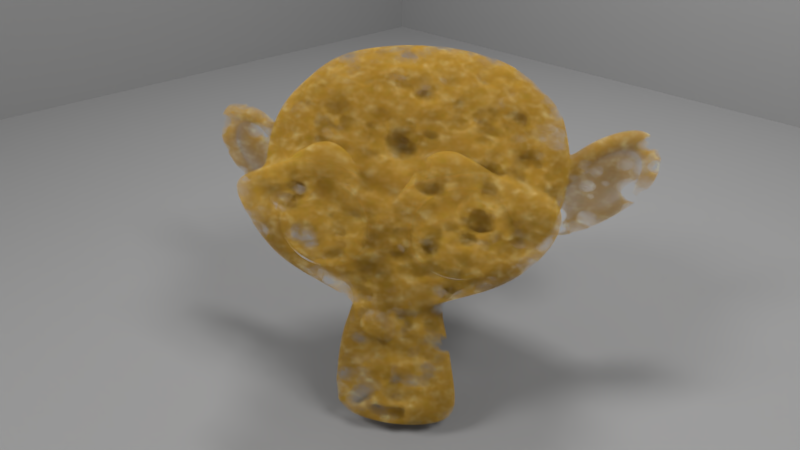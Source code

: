 # Source: sponge.blend  (saved by Blender 2.79.0; exported with 4.5.12 LTS)
import bpy
from mathutils import Matrix  # noqa: F401  (used for matrix-valued properties, if any)

bpy.ops.wm.read_factory_settings(use_empty=True)
scene = bpy.context.scene
scene.name = 'Scene'

# ---- collections
col_collection_1 = bpy.data.collections.new('Collection 1'); scene.collection.children.link(col_collection_1)

# ---- materials (node trees are filled in below, after node groups)
mat_material_002 = bpy.data.materials.new('Material.002')
mat_material_002.alpha_threshold = 0.0
mat_material_002.roughness = 0.5
mat_sponge = bpy.data.materials.new('Sponge')
mat_sponge.alpha_threshold = 0.0
mat_sponge.roughness = 0.5
mat_sponge.line_color = (0.0, 0.0, 0.0, 1.0)
mat_material_001 = bpy.data.materials.new('Material.001')
mat_material_001.alpha_threshold = 0.0
mat_material_001.roughness = 0.5

# ---- material node trees
mat_material_002.use_nodes = True; mat_material_002.node_tree.nodes.clear()
_N = mat_material_002.node_tree.nodes; _L = mat_material_002.node_tree.links
n0 = _N.new('ShaderNodeOutputMaterial'); n0.name = 'Material Output'; n0.location = (300, 300)
n1 = _N.new('ShaderNodeEmission'); n1.name = 'Emission'; n1.location = (-10, 314)
n1.inputs[0].default_value = (0.8, 0.8, 0.8, 1.0)
n1.inputs[1].default_value = 50.0
_L.new(n1.outputs[0], n0.inputs[0])
n0.is_active_output = True
mat_sponge.use_nodes = True; mat_sponge.node_tree.nodes.clear()
_N = mat_sponge.node_tree.nodes; _L = mat_sponge.node_tree.links
n0 = _N.new('ShaderNodeAddShader'); n0.name = 'Add Shader'; n0.location = (67, 271)
n1 = _N.new('ShaderNodeOutputMaterial'); n1.name = 'Material Output'; n1.location = (263, 276)
n2 = _N.new('ShaderNodeVolumeAbsorption'); n2.name = 'Volume Absorption'; n2.location = (-137, 202)
n3 = _N.new('ShaderNodeVolumeScatter'); n3.name = 'Volume Scatter'; n3.location = (-136, 346)
n3.width = 140
n3.inputs[2].default_value = -0.3
n4 = _N.new('ShaderNodeValToRGB'); n4.name = 'ColorRamp'; n4.location = (-692, 248)
n4.width = 435
n4.color_ramp.interpolation = 'EASE'
while len(n4.color_ramp.elements) > 1: n4.color_ramp.elements.remove(n4.color_ramp.elements[-1])
n4.color_ramp.elements[0].position = 0.1173; n4.color_ramp.elements[0].color = (0.3402, 0.3293, 0.004065, 1.0)
_e = n4.color_ramp.elements.new(0.5089); _e.color = (0.5, 0.2952, 0.0459, 1.0)
_e = n4.color_ramp.elements.new(0.7679); _e.color = (0.9759, 1.0, 0.5486, 1.0)
n5 = _N.new('ShaderNodeMath'); n5.name = 'Math'; n5.location = (-383, 439)
n5.operation = 'MULTIPLY'
n5.inputs[1].default_value = 20.0
n6 = _N.new('ShaderNodeMath'); n6.name = 'Math.001'; n6.location = (-566, 435)
n6.operation = 'LESS_THAN'
n7 = _N.new('ShaderNodeMath'); n7.name = 'Math.002'; n7.location = (-750, 435)
n7.operation = 'SUBTRACT'
n7.inputs[0].default_value = 0.75
n8 = _N.new('ShaderNodeTexNoise'); n8.name = 'Noise Texture'; n8.location = (-916, 192)
n8.inputs[2].default_value = 42.0
n8.inputs[3].default_value = 3.0
n9 = _N.new('ShaderNodeMapping'); n9.name = 'Mapping'; n9.location = (-1525, 577)
n10 = _N.new('ShaderNodeTexCoord'); n10.name = 'Texture Coordinate'; n10.location = (-1712, 335)
n11 = _N.new('ShaderNodeTexVoronoi'); n11.name = 'Voronoi Texture.001'; n11.location = (-1123, 464)
n11.inputs[2].default_value = 10.0
n12 = _N.new('ShaderNodeTexVoronoi'); n12.name = 'Voronoi Texture'; n12.location = (-1121, 633)
n12.inputs[2].default_value = 20.0
n13 = _N.new('ShaderNodeMix'); n13.name = 'Mix'; n13.location = (-928, 482)
n13.data_type = 'RGBA'
n14 = _N.new('ShaderNodeMath'); n14.name = 'Math.003'; n14.location = (0, 0)
n14.operation = 'MULTIPLY'
n15 = _N.new('ShaderNodeMath'); n15.name = 'Math.004'; n15.location = (0, 0)
n15.operation = 'MULTIPLY'
_L.new(n0.outputs[0], n1.inputs[1])
_L.new(n2.outputs[0], n0.inputs[1])
_L.new(n3.outputs[0], n0.inputs[0])
_L.new(n5.outputs[0], n3.inputs[1])
_L.new(n5.outputs[0], n2.inputs[1])
_L.new(n4.outputs[0], n3.inputs[0])
_L.new(n4.outputs[0], n2.inputs[0])
_L.new(n6.outputs[0], n5.inputs[0])
_L.new(n7.outputs[0], n6.inputs[0])
_L.new(n10.outputs[0], n9.inputs[0])
_L.new(n10.outputs[0], n8.inputs[0])
_L.new(n8.outputs[1], n4.inputs[0])
_L.new(n9.outputs[0], n12.inputs[0])
_L.new(n9.outputs[0], n11.inputs[0])
_L.new(n13.outputs[2], n7.inputs[1])
_L.new(n14.outputs[0], n13.inputs[7])
_L.new(n11.outputs[0], n14.inputs[0])
_L.new(n11.outputs[0], n14.inputs[1])
_L.new(n15.outputs[0], n13.inputs[6])
_L.new(n12.outputs[0], n15.inputs[0])
_L.new(n12.outputs[0], n15.inputs[1])
n1.is_active_output = True
mat_material_001.use_nodes = True; mat_material_001.node_tree.nodes.clear()
_N = mat_material_001.node_tree.nodes; _L = mat_material_001.node_tree.links
n0 = _N.new('ShaderNodeOutputMaterial'); n0.name = 'Material Output'; n0.location = (300, 300)
n1 = _N.new('ShaderNodeBsdfPrincipled'); n1.name = 'Principled BSDF'; n1.location = (-65, 361)
n1.width = 150
n1.subsurface_method = 'BURLEY'
n1.inputs[0].default_value = (0.2084, 0.2084, 0.2084, 1.0)
n1.inputs[2].default_value = 1.0
n1.inputs[3].default_value = 1.45
n1.inputs[9].default_value = (1.0, 1.0, 1.0)
_L.new(n1.outputs[0], n0.inputs[0])
n0.is_active_output = True

# ---- world
world_world = bpy.data.worlds.new('World'); scene.world = world_world
world_world.color = (0.277, 0.277, 0.277)
world_world.use_sun_shadow = False
world_world.sun_shadow_jitter_overblur = 0.0
world_world.cycles.sampling_method = 'MANUAL'

# ---- cameras
cam_camera = bpy.data.cameras.new('Camera')
cam_camera.clip_end = 100.0
cam_camera.lens = 35.0
cam_camera.sensor_width = 32.0
cam_camera.sensor_height = 18.0
cam_camera.ortho_scale = 7.314
cam_camera.dof.focus_distance = 0.0

# ---- meshes
me_plane_006 = bpy.data.meshes.new('Plane.006')
me_plane_006.from_pydata([(-1.0, 0.7022, -0.712), (1.0, 0.7022, -0.712), (-1.0, -0.7022, 0.712), (1.0, -0.7022, 0.712)], [], [(0, 1, 3, 2)])
_ca = me_plane_006.color_attributes.new('Col', 'BYTE_COLOR', 'CORNER')
_ca.data.foreach_set('color', [1.0, 1.0, 1.0, 1.0, 1.0, 1.0, 1.0, 1.0, 1.0, 1.0, 1.0, 1.0, 1.0, 1.0, 1.0, 1.0])
me_plane_006.materials.append(mat_material_002)
me_plane_006.use_remesh_preserve_volume = False
me_plane_006.use_remesh_preserve_attributes = False
me_plane_006.use_mirror_vertex_groups = False
me_plane_006.update()
me_plane_004 = bpy.data.meshes.new('Plane.004')
me_plane_004.from_pydata([(-1.0, 0.7022, -0.712), (1.0, 0.7022, -0.712), (-1.0, -0.7022, 0.712), (1.0, -0.7022, 0.712), (-7.428, -6.35, -0.712), (-7.428, -4.35, -0.712), (-6.024, -6.35, 0.712), (-6.024, -4.35, 0.712)], [], [(0, 1, 3, 2), (4, 5, 7, 6)])
me_plane_004.materials.append(mat_material_002)
me_plane_004.use_remesh_preserve_volume = False
me_plane_004.use_remesh_preserve_attributes = False
me_plane_004.use_mirror_vertex_groups = False
me_plane_004.update()
me_suzanne = bpy.data.meshes.new('Suzanne')
me_suzanne.from_pydata([(0.4375, -0.7656, 0.1641), (-0.4375, -0.7656, 0.1641), (0.5, -0.6875, 0.09375), (-0.5, -0.6875, 0.09375), (0.5469, -0.5781, 0.05469), (-0.5469, -0.5781, 0.05469), (0.3516, -0.6172, -0.02344), (-0.3516, -0.6172, -0.02344), (0.3516, -0.7188, 0.03125), (-0.3516, -0.7188, 0.03125), (0.3516, -0.7812, 0.1328), (-0.3516, -0.7812, 0.1328), (0.2734, -0.7969, 0.1641), (-0.2734, -0.7969, 0.1641), (0.2031, -0.7422, 0.09375), (-0.2031, -0.7422, 0.09375), (0.1562, -0.6484, 0.05469), (-0.1562, -0.6484, 0.05469), (0.07812, -0.6562, 0.2422), (-0.07812, -0.6562, 0.2422), (0.1406, -0.7422, 0.2422), (-0.1406, -0.7422, 0.2422), (0.2422, -0.7969, 0.2422), (-0.2422, -0.7969, 0.2422), (0.2734, -0.7969, 0.3281), (-0.2734, -0.7969, 0.3281), (0.2031, -0.7422, 0.3906), (-0.2031, -0.7422, 0.3906), (0.1562, -0.6484, 0.4375), (-0.1562, -0.6484, 0.4375), (0.3516, -0.6172, 0.5156), (-0.3516, -0.6172, 0.5156), (0.3516, -0.7188, 0.4531), (-0.3516, -0.7188, 0.4531), (0.3516, -0.7812, 0.3594), (-0.3516, -0.7812, 0.3594), (0.4375, -0.7656, 0.3281), (-0.4375, -0.7656, 0.3281), (0.5, -0.6875, 0.3906), (-0.5, -0.6875, 0.3906), (0.5469, -0.5781, 0.4375), (-0.5469, -0.5781, 0.4375), (0.625, -0.5625, 0.2422), (-0.625, -0.5625, 0.2422), (0.5625, -0.6719, 0.2422), (-0.5625, -0.6719, 0.2422), (0.4688, -0.7578, 0.2422), (-0.4688, -0.7578, 0.2422), (0.4766, -0.7734, 0.2422), (-0.4766, -0.7734, 0.2422), (0.4453, -0.7812, 0.3359), (-0.4453, -0.7812, 0.3359), (0.3516, -0.8047, 0.375), (-0.3516, -0.8047, 0.375), (0.2656, -0.8203, 0.3359), (-0.2656, -0.8203, 0.3359), (0.2266, -0.8203, 0.2422), (-0.2266, -0.8203, 0.2422), (0.2656, -0.8203, 0.1562), (-0.2656, -0.8203, 0.1562), (0.3516, -0.8281, 0.2422), (-0.3516, -0.8281, 0.2422), (0.3516, -0.8047, 0.1172), (-0.3516, -0.8047, 0.1172), (0.4453, -0.7812, 0.1562), (-0.4453, -0.7812, 0.1562), (0.0, -0.7422, 0.4297), (0.0, -0.8203, 0.3516), (0.0, -0.7344, -0.6797), (0.0, -0.7812, -0.3203), (0.0, -0.7969, -0.1875), (0.0, -0.7188, -0.7734), (0.0, -0.6016, 0.4062), (0.0, -0.5703, 0.5703), (0.0, 0.5469, 0.8984), (0.0, 0.8516, 0.5625), (0.0, 0.8281, 0.07031), (0.0, 0.3516, -0.3828), (0.2031, -0.5625, -0.1875), (-0.2031, -0.5625, -0.1875), (0.3125, -0.5703, -0.4375), (-0.3125, -0.5703, -0.4375), (0.3516, -0.5703, -0.6953), (-0.3516, -0.5703, -0.6953), (0.3672, -0.5312, -0.8906), (-0.3672, -0.5312, -0.8906), (0.3281, -0.5234, -0.9453), (-0.3281, -0.5234, -0.9453), (0.1797, -0.5547, -0.9688), (-0.1797, -0.5547, -0.9688), (0.0, -0.5781, -0.9844), (0.4375, -0.5312, -0.1406), (-0.4375, -0.5312, -0.1406), (0.6328, -0.5391, -0.03906), (-0.6328, -0.5391, -0.03906), (0.8281, -0.4453, 0.1484), (-0.8281, -0.4453, 0.1484), (0.8594, -0.5938, 0.4297), (-0.8594, -0.5938, 0.4297), (0.7109, -0.625, 0.4844), (-0.7109, -0.625, 0.4844), (0.4922, -0.6875, 0.6016), (-0.4922, -0.6875, 0.6016), (0.3203, -0.7344, 0.7578), (-0.3203, -0.7344, 0.7578), (0.1562, -0.7578, 0.7188), (-0.1562, -0.7578, 0.7188), (0.0625, -0.75, 0.4922), (-0.0625, -0.75, 0.4922), (0.1641, -0.7734, 0.4141), (-0.1641, -0.7734, 0.4141), (0.125, -0.7656, 0.3047), (-0.125, -0.7656, 0.3047), (0.2031, -0.7422, 0.09375), (-0.2031, -0.7422, 0.09375), (0.375, -0.7031, 0.01562), (-0.375, -0.7031, 0.01562), (0.4922, -0.6719, 0.0625), (-0.4922, -0.6719, 0.0625), (0.625, -0.6484, 0.1875), (-0.625, -0.6484, 0.1875), (0.6406, -0.6484, 0.2969), (-0.6406, -0.6484, 0.2969), (0.6016, -0.6641, 0.375), (-0.6016, -0.6641, 0.375), (0.4297, -0.7188, 0.4375), (-0.4297, -0.7188, 0.4375), (0.25, -0.7578, 0.4688), (-0.25, -0.7578, 0.4688), (0.0, -0.7344, -0.7656), (0.1094, -0.7344, -0.7188), (-0.1094, -0.7344, -0.7188), (0.1172, -0.7109, -0.8359), (-0.1172, -0.7109, -0.8359), (0.0625, -0.6953, -0.8828), (-0.0625, -0.6953, -0.8828), (0.0, -0.6875, -0.8906), (0.0, -0.75, -0.1953), (0.0, -0.7422, -0.1406), (0.1016, -0.7422, -0.1484), (-0.1016, -0.7422, -0.1484), (0.125, -0.75, -0.2266), (-0.125, -0.75, -0.2266), (0.08594, -0.7422, -0.2891), (-0.08594, -0.7422, -0.2891), (0.3984, -0.6719, -0.04688), (-0.3984, -0.6719, -0.04688), (0.6172, -0.625, 0.05469), (-0.6172, -0.625, 0.05469), (0.7266, -0.6016, 0.2031), (-0.7266, -0.6016, 0.2031), (0.7422, -0.6562, 0.375), (-0.7422, -0.6562, 0.375), (0.6875, -0.7266, 0.4141), (-0.6875, -0.7266, 0.4141), (0.4375, -0.7969, 0.5469), (-0.4375, -0.7969, 0.5469), (0.3125, -0.8359, 0.6406), (-0.3125, -0.8359, 0.6406), (0.2031, -0.8516, 0.6172), (-0.2031, -0.8516, 0.6172), (0.1016, -0.8438, 0.4297), (-0.1016, -0.8438, 0.4297), (0.125, -0.8125, -0.1016), (-0.125, -0.8125, -0.1016), (0.2109, -0.7109, -0.4453), (-0.2109, -0.7109, -0.4453), (0.25, -0.6875, -0.7031), (-0.25, -0.6875, -0.7031), (0.2656, -0.6641, -0.8203), (-0.2656, -0.6641, -0.8203), (0.2344, -0.6328, -0.9141), (-0.2344, -0.6328, -0.9141), (0.1641, -0.6328, -0.9297), (-0.1641, -0.6328, -0.9297), (0.0, -0.6406, -0.9453), (0.0, -0.7266, 0.04688), (0.0, -0.7656, 0.2109), (0.3281, -0.7422, 0.4766), (-0.3281, -0.7422, 0.4766), (0.1641, -0.75, 0.1406), (-0.1641, -0.75, 0.1406), (0.1328, -0.7578, 0.2109), (-0.1328, -0.7578, 0.2109), (0.1172, -0.7344, -0.6875), (-0.1172, -0.7344, -0.6875), (0.07812, -0.75, -0.4453), (-0.07812, -0.75, -0.4453), (0.0, -0.75, -0.4453), (0.0, -0.7422, -0.3281), (0.09375, -0.7812, -0.2734), (-0.09375, -0.7812, -0.2734), (0.1328, -0.7969, -0.2266), (-0.1328, -0.7969, -0.2266), (0.1094, -0.7812, -0.1328), (-0.1094, -0.7812, -0.1328), (0.03906, -0.7812, -0.125), (-0.03906, -0.7812, -0.125), (0.0, -0.8281, -0.2031), (0.04688, -0.8125, -0.1484), (-0.04688, -0.8125, -0.1484), (0.09375, -0.8125, -0.1562), (-0.09375, -0.8125, -0.1562), (0.1094, -0.8281, -0.2266), (-0.1094, -0.8281, -0.2266), (0.07812, -0.8047, -0.25), (-0.07812, -0.8047, -0.25), (0.0, -0.8047, -0.2891), (0.2578, -0.5547, -0.3125), (-0.2578, -0.5547, -0.3125), (0.1641, -0.7109, -0.2422), (-0.1641, -0.7109, -0.2422), (0.1797, -0.7109, -0.3125), (-0.1797, -0.7109, -0.3125), (0.2344, -0.5547, -0.25), (-0.2344, -0.5547, -0.25), (0.0, -0.6875, -0.875), (0.04688, -0.6875, -0.8672), (-0.04688, -0.6875, -0.8672), (0.09375, -0.7109, -0.8203), (-0.09375, -0.7109, -0.8203), (0.09375, -0.7266, -0.7422), (-0.09375, -0.7266, -0.7422), (0.0, -0.6562, -0.7812), (0.09375, -0.6641, -0.75), (-0.09375, -0.6641, -0.75), (0.09375, -0.6406, -0.8125), (-0.09375, -0.6406, -0.8125), (0.04688, -0.6328, -0.8516), (-0.04688, -0.6328, -0.8516), (0.0, -0.6328, -0.8594), (0.1719, -0.7812, 0.2188), (-0.1719, -0.7812, 0.2188), (0.1875, -0.7734, 0.1562), (-0.1875, -0.7734, 0.1562), (0.3359, -0.7578, 0.4297), (-0.3359, -0.7578, 0.4297), (0.2734, -0.7734, 0.4219), (-0.2734, -0.7734, 0.4219), (0.4219, -0.7734, 0.3984), (-0.4219, -0.7734, 0.3984), (0.5625, -0.6953, 0.3516), (-0.5625, -0.6953, 0.3516), (0.5859, -0.6875, 0.2891), (-0.5859, -0.6875, 0.2891), (0.5781, -0.6797, 0.1953), (-0.5781, -0.6797, 0.1953), (0.4766, -0.7188, 0.1016), (-0.4766, -0.7188, 0.1016), (0.375, -0.7422, 0.0625), (-0.375, -0.7422, 0.0625), (0.2266, -0.7812, 0.1094), (-0.2266, -0.7812, 0.1094), (0.1797, -0.7812, 0.2969), (-0.1797, -0.7812, 0.2969), (0.2109, -0.7812, 0.375), (-0.2109, -0.7812, 0.375), (0.2344, -0.7578, 0.3594), (-0.2344, -0.7578, 0.3594), (0.1953, -0.7578, 0.2969), (-0.1953, -0.7578, 0.2969), (0.2422, -0.7578, 0.125), (-0.2422, -0.7578, 0.125), (0.375, -0.7266, 0.08594), (-0.375, -0.7266, 0.08594), (0.4609, -0.7031, 0.1172), (-0.4609, -0.7031, 0.1172), (0.5469, -0.6719, 0.2109), (-0.5469, -0.6719, 0.2109), (0.5547, -0.6719, 0.2812), (-0.5547, -0.6719, 0.2812), (0.5312, -0.6797, 0.3359), (-0.5312, -0.6797, 0.3359), (0.4141, -0.75, 0.3906), (-0.4141, -0.75, 0.3906), (0.2812, -0.7656, 0.3984), (-0.2812, -0.7656, 0.3984), (0.3359, -0.75, 0.4062), (-0.3359, -0.75, 0.4062), (0.2031, -0.75, 0.1719), (-0.2031, -0.75, 0.1719), (0.1953, -0.75, 0.2266), (-0.1953, -0.75, 0.2266), (0.1094, -0.6094, 0.4609), (-0.1094, -0.6094, 0.4609), (0.1953, -0.6172, 0.6641), (-0.1953, -0.6172, 0.6641), (0.3359, -0.5938, 0.6875), (-0.3359, -0.5938, 0.6875), (0.4844, -0.5547, 0.5547), (-0.4844, -0.5547, 0.5547), (0.6797, -0.4922, 0.4531), (-0.6797, -0.4922, 0.4531), (0.7969, -0.4609, 0.4062), (-0.7969, -0.4609, 0.4062), (0.7734, -0.375, 0.1641), (-0.7734, -0.375, 0.1641), (0.6016, -0.4141, 0.0), (-0.6016, -0.4141, 0.0), (0.4375, -0.4688, -0.09375), (-0.4375, -0.4688, -0.09375), (0.0, -0.2891, 0.8984), (0.0, 0.07812, 0.9844), (0.0, 0.6719, -0.1953), (0.0, -0.1875, -0.4609), (0.0, -0.4609, -0.9766), (0.0, -0.3438, -0.8047), (0.0, -0.3203, -0.5703), (0.0, -0.2812, -0.4844), (0.8516, -0.05469, 0.2344), (-0.8516, -0.05469, 0.2344), (0.8594, 0.04688, 0.3203), (-0.8594, 0.04688, 0.3203), (0.7734, 0.4375, 0.2656), (-0.7734, 0.4375, 0.2656), (0.4609, 0.7031, 0.4375), (-0.4609, 0.7031, 0.4375), (0.7344, -0.07031, -0.04688), (-0.7344, -0.07031, -0.04688), (0.5938, 0.1641, -0.125), (-0.5938, 0.1641, -0.125), (0.6406, 0.4297, -0.007812), (-0.6406, 0.4297, -0.007812), (0.3359, 0.6641, 0.05469), (-0.3359, 0.6641, 0.05469), (0.2344, -0.4062, -0.3516), (-0.2344, -0.4062, -0.3516), (0.1797, -0.2578, -0.4141), (-0.1797, -0.2578, -0.4141), (0.2891, -0.3828, -0.7109), (-0.2891, -0.3828, -0.7109), (0.25, -0.3906, -0.5), (-0.25, -0.3906, -0.5), (0.3281, -0.3984, -0.9141), (-0.3281, -0.3984, -0.9141), (0.1406, -0.3672, -0.7578), (-0.1406, -0.3672, -0.7578), (0.125, -0.3594, -0.5391), (-0.125, -0.3594, -0.5391), (0.1641, -0.4375, -0.9453), (-0.1641, -0.4375, -0.9453), (0.2188, -0.4297, -0.2812), (-0.2188, -0.4297, -0.2812), (0.2109, -0.4688, -0.2266), (-0.2109, -0.4688, -0.2266), (0.2031, -0.5, -0.1719), (-0.2031, -0.5, -0.1719), (0.2109, -0.1641, -0.3906), (-0.2109, -0.1641, -0.3906), (0.2969, 0.2656, -0.3125), (-0.2969, 0.2656, -0.3125), (0.3438, 0.5391, -0.1484), (-0.3438, 0.5391, -0.1484), (0.4531, 0.3828, 0.8672), (-0.4531, 0.3828, 0.8672), (0.4531, 0.07031, 0.9297), (-0.4531, 0.07031, 0.9297), (0.4531, -0.2344, 0.8516), (-0.4531, -0.2344, 0.8516), (0.4609, -0.4297, 0.5234), (-0.4609, -0.4297, 0.5234), (0.7266, -0.3359, 0.4062), (-0.7266, -0.3359, 0.4062), (0.6328, -0.2812, 0.4531), (-0.6328, -0.2812, 0.4531), (0.6406, -0.05469, 0.7031), (-0.6406, -0.05469, 0.7031), (0.7969, -0.125, 0.5625), (-0.7969, -0.125, 0.5625), (0.7969, 0.1172, 0.6172), (-0.7969, 0.1172, 0.6172), (0.6406, 0.1953, 0.75), (-0.6406, 0.1953, 0.75), (0.6406, 0.4453, 0.6797), (-0.6406, 0.4453, 0.6797), (0.7969, 0.3594, 0.5391), (-0.7969, 0.3594, 0.5391), (0.6172, 0.5859, 0.3281), (-0.6172, 0.5859, 0.3281), (0.4844, 0.5469, 0.02344), (-0.4844, 0.5469, 0.02344), (0.8203, 0.2031, 0.3281), (-0.8203, 0.2031, 0.3281), (0.4062, -0.1484, -0.1719), (-0.4062, -0.1484, -0.1719), (0.4297, 0.2109, -0.1953), (-0.4297, 0.2109, -0.1953), (0.8906, 0.2344, 0.4062), (-0.8906, 0.2344, 0.4062), (0.7734, 0.125, -0.1406), (-0.7734, 0.125, -0.1406), (1.039, 0.3281, -0.1016), (-1.039, 0.3281, -0.1016), (1.281, 0.4297, 0.05469), (-1.281, 0.4297, 0.05469), (1.352, 0.4219, 0.3203), (-1.352, 0.4219, 0.3203), (1.234, 0.4219, 0.5078), (-1.234, 0.4219, 0.5078), (1.023, 0.3125, 0.4766), (-1.023, 0.3125, 0.4766), (1.016, 0.2891, 0.4141), (-1.016, 0.2891, 0.4141), (1.188, 0.3906, 0.4375), (-1.188, 0.3906, 0.4375), (1.266, 0.4062, 0.2891), (-1.266, 0.4062, 0.2891), (1.211, 0.4062, 0.07812), (-1.211, 0.4062, 0.07812), (1.031, 0.3047, -0.03906), (-1.031, 0.3047, -0.03906), (0.8281, 0.1328, -0.07031), (-0.8281, 0.1328, -0.07031), (0.9219, 0.2188, 0.3594), (-0.9219, 0.2188, 0.3594), (0.9453, 0.2891, 0.3047), (-0.9453, 0.2891, 0.3047), (0.8828, 0.2109, -0.02344), (-0.8828, 0.2109, -0.02344), (1.039, 0.3672, 0.0), (-1.039, 0.3672, 0.0), (1.188, 0.4453, 0.09375), (-1.188, 0.4453, 0.09375), (1.234, 0.4453, 0.25), (-1.234, 0.4453, 0.25), (1.172, 0.4375, 0.3594), (-1.172, 0.4375, 0.3594), (1.023, 0.3594, 0.3438), (-1.023, 0.3594, 0.3438), (0.8438, 0.2109, 0.2891), (-0.8438, 0.2109, 0.2891), (0.8359, 0.2734, 0.1719), (-0.8359, 0.2734, 0.1719), (0.7578, 0.2734, 0.09375), (-0.7578, 0.2734, 0.09375), (0.8203, 0.2734, 0.08594), (-0.8203, 0.2734, 0.08594), (0.8438, 0.2734, 0.01562), (-0.8438, 0.2734, 0.01562), (0.8125, 0.2734, -0.01562), (-0.8125, 0.2734, -0.01562), (0.7266, 0.07031, 0.0), (-0.7266, 0.07031, 0.0), (0.7188, 0.1719, -0.02344), (-0.7188, 0.1719, -0.02344), (0.7188, 0.1875, 0.03906), (-0.7188, 0.1875, 0.03906), (0.7969, 0.2109, 0.2031), (-0.7969, 0.2109, 0.2031), (0.8906, 0.2656, 0.2422), (-0.8906, 0.2656, 0.2422), (0.8906, 0.3203, 0.2344), (-0.8906, 0.3203, 0.2344), (0.8125, 0.3203, -0.01562), (-0.8125, 0.3203, -0.01562), (0.8516, 0.3203, 0.01562), (-0.8516, 0.3203, 0.01562), (0.8281, 0.3203, 0.07812), (-0.8281, 0.3203, 0.07812), (0.7656, 0.3203, 0.09375), (-0.7656, 0.3203, 0.09375), (0.8438, 0.3203, 0.1719), (-0.8438, 0.3203, 0.1719), (1.039, 0.4141, 0.3281), (-1.039, 0.4141, 0.3281), (1.188, 0.4844, 0.3438), (-1.188, 0.4844, 0.3438), (1.258, 0.4922, 0.2422), (-1.258, 0.4922, 0.2422), (1.211, 0.4844, 0.08594), (-1.211, 0.4844, 0.08594), (1.047, 0.4219, 0.0), (-1.047, 0.4219, 0.0), (0.8828, 0.2656, -0.01562), (-0.8828, 0.2656, -0.01562), (0.9531, 0.3438, 0.2891), (-0.9531, 0.3438, 0.2891), (0.8906, 0.3281, 0.1094), (-0.8906, 0.3281, 0.1094), (0.9375, 0.3359, 0.0625), (-0.9375, 0.3359, 0.0625), (1.0, 0.3672, 0.125), (-1.0, 0.3672, 0.125), (0.9609, 0.3516, 0.1719), (-0.9609, 0.3516, 0.1719), (1.016, 0.375, 0.2344), (-1.016, 0.375, 0.2344), (1.055, 0.3828, 0.1875), (-1.055, 0.3828, 0.1875), (1.109, 0.3906, 0.2109), (-1.109, 0.3906, 0.2109), (1.086, 0.3906, 0.2734), (-1.086, 0.3906, 0.2734), (1.023, 0.4844, 0.4375), (-1.023, 0.4844, 0.4375), (1.25, 0.5469, 0.4688), (-1.25, 0.5469, 0.4688), (1.367, 0.5, 0.2969), (-1.367, 0.5, 0.2969), (1.312, 0.5312, 0.05469), (-1.312, 0.5312, 0.05469), (1.039, 0.4922, -0.08594), (-1.039, 0.4922, -0.08594), (0.7891, 0.3281, -0.125), (-0.7891, 0.3281, -0.125), (0.8594, 0.3828, 0.3828), (-0.8594, 0.3828, 0.3828)], [], [(46, 0, 2, 44), (3, 1, 47, 45), (44, 2, 4, 42), (5, 3, 45, 43), (2, 8, 6, 4), (7, 9, 3, 5), (0, 10, 8, 2), (9, 11, 1, 3), (10, 12, 14, 8), (15, 13, 11, 9), (8, 14, 16, 6), (17, 15, 9, 7), (14, 20, 18, 16), (19, 21, 15, 17), (12, 22, 20, 14), (21, 23, 13, 15), (22, 24, 26, 20), (27, 25, 23, 21), (20, 26, 28, 18), (29, 27, 21, 19), (26, 32, 30, 28), (31, 33, 27, 29), (24, 34, 32, 26), (33, 35, 25, 27), (34, 36, 38, 32), (39, 37, 35, 33), (32, 38, 40, 30), (41, 39, 33, 31), (38, 44, 42, 40), (43, 45, 39, 41), (36, 46, 44, 38), (45, 47, 37, 39), (46, 36, 50, 48), (51, 37, 47, 49), (36, 34, 52, 50), (53, 35, 37, 51), (34, 24, 54, 52), (55, 25, 35, 53), (24, 22, 56, 54), (57, 23, 25, 55), (22, 12, 58, 56), (59, 13, 23, 57), (12, 10, 62, 58), (63, 11, 13, 59), (10, 0, 64, 62), (65, 1, 11, 63), (0, 46, 48, 64), (49, 47, 1, 65), (60, 64, 48), (49, 65, 61), (62, 64, 60), (61, 65, 63), (60, 58, 62), (63, 59, 61), (60, 56, 58), (59, 57, 61), (60, 54, 56), (57, 55, 61), (60, 52, 54), (55, 53, 61), (60, 50, 52), (53, 51, 61), (60, 48, 50), (51, 49, 61), (88, 173, 175, 90), (175, 174, 89, 90), (86, 171, 173, 88), (174, 172, 87, 89), (84, 169, 171, 86), (172, 170, 85, 87), (82, 167, 169, 84), (170, 168, 83, 85), (80, 165, 167, 82), (168, 166, 81, 83), (78, 91, 145, 163), (146, 92, 79, 164), (91, 93, 147, 145), (148, 94, 92, 146), (93, 95, 149, 147), (150, 96, 94, 148), (95, 97, 151, 149), (152, 98, 96, 150), (97, 99, 153, 151), (154, 100, 98, 152), (99, 101, 155, 153), (156, 102, 100, 154), (101, 103, 157, 155), (158, 104, 102, 156), (103, 105, 159, 157), (160, 106, 104, 158), (105, 107, 161, 159), (162, 108, 106, 160), (107, 66, 67, 161), (67, 66, 108, 162), (109, 127, 159, 161), (160, 128, 110, 162), (127, 178, 157, 159), (158, 179, 128, 160), (125, 155, 157, 178), (158, 156, 126, 179), (123, 153, 155, 125), (156, 154, 124, 126), (121, 151, 153, 123), (154, 152, 122, 124), (119, 149, 151, 121), (152, 150, 120, 122), (117, 147, 149, 119), (150, 148, 118, 120), (115, 145, 147, 117), (148, 146, 116, 118), (113, 163, 145, 115), (146, 164, 114, 116), (113, 180, 176, 163), (176, 181, 114, 164), (109, 161, 67, 111), (67, 162, 110, 112), (111, 67, 177, 182), (177, 67, 112, 183), (176, 180, 182, 177), (183, 181, 176, 177), (134, 136, 175, 173), (175, 136, 135, 174), (132, 134, 173, 171), (174, 135, 133, 172), (130, 132, 171, 169), (172, 133, 131, 170), (165, 186, 184, 167), (185, 187, 166, 168), (130, 169, 167, 184), (168, 170, 131, 185), (143, 189, 188, 186), (188, 189, 144, 187), (184, 186, 188, 68), (188, 187, 185, 68), (129, 130, 184, 68), (185, 131, 129, 68), (141, 192, 190, 143), (191, 193, 142, 144), (139, 194, 192, 141), (193, 195, 140, 142), (138, 196, 194, 139), (195, 197, 138, 140), (137, 70, 196, 138), (197, 70, 137, 138), (189, 143, 190, 69), (191, 144, 189, 69), (69, 190, 205, 207), (206, 191, 69, 207), (70, 198, 199, 196), (200, 198, 70, 197), (196, 199, 201, 194), (202, 200, 197, 195), (194, 201, 203, 192), (204, 202, 195, 193), (192, 203, 205, 190), (206, 204, 193, 191), (198, 203, 201, 199), (202, 204, 198, 200), (198, 207, 205, 203), (206, 207, 198, 204), (138, 139, 163, 176), (164, 140, 138, 176), (139, 141, 210, 163), (211, 142, 140, 164), (141, 143, 212, 210), (213, 144, 142, 211), (143, 186, 165, 212), (166, 187, 144, 213), (80, 208, 212, 165), (213, 209, 81, 166), (208, 214, 210, 212), (211, 215, 209, 213), (78, 163, 210, 214), (211, 164, 79, 215), (130, 129, 71, 221), (71, 129, 131, 222), (132, 130, 221, 219), (222, 131, 133, 220), (134, 132, 219, 217), (220, 133, 135, 218), (136, 134, 217, 216), (218, 135, 136, 216), (216, 217, 228, 230), (229, 218, 216, 230), (217, 219, 226, 228), (227, 220, 218, 229), (219, 221, 224, 226), (225, 222, 220, 227), (221, 71, 223, 224), (223, 71, 222, 225), (223, 230, 228, 224), (229, 230, 223, 225), (224, 228, 226), (227, 229, 225), (182, 180, 233, 231), (234, 181, 183, 232), (111, 182, 231, 253), (232, 183, 112, 254), (109, 111, 253, 255), (254, 112, 110, 256), (180, 113, 251, 233), (252, 114, 181, 234), (113, 115, 249, 251), (250, 116, 114, 252), (115, 117, 247, 249), (248, 118, 116, 250), (117, 119, 245, 247), (246, 120, 118, 248), (119, 121, 243, 245), (244, 122, 120, 246), (121, 123, 241, 243), (242, 124, 122, 244), (123, 125, 239, 241), (240, 126, 124, 242), (125, 178, 235, 239), (236, 179, 126, 240), (178, 127, 237, 235), (238, 128, 179, 236), (127, 109, 255, 237), (256, 110, 128, 238), (237, 255, 257, 275), (258, 256, 238, 276), (235, 237, 275, 277), (276, 238, 236, 278), (239, 235, 277, 273), (278, 236, 240, 274), (241, 239, 273, 271), (274, 240, 242, 272), (243, 241, 271, 269), (272, 242, 244, 270), (245, 243, 269, 267), (270, 244, 246, 268), (247, 245, 267, 265), (268, 246, 248, 266), (249, 247, 265, 263), (266, 248, 250, 264), (251, 249, 263, 261), (264, 250, 252, 262), (233, 251, 261, 279), (262, 252, 234, 280), (255, 253, 259, 257), (260, 254, 256, 258), (253, 231, 281, 259), (282, 232, 254, 260), (231, 233, 279, 281), (280, 234, 232, 282), (66, 107, 283, 72), (284, 108, 66, 72), (107, 105, 285, 283), (286, 106, 108, 284), (105, 103, 287, 285), (288, 104, 106, 286), (103, 101, 289, 287), (290, 102, 104, 288), (101, 99, 291, 289), (292, 100, 102, 290), (99, 97, 293, 291), (294, 98, 100, 292), (97, 95, 295, 293), (296, 96, 98, 294), (95, 93, 297, 295), (298, 94, 96, 296), (93, 91, 299, 297), (300, 92, 94, 298), (307, 308, 327, 337), (328, 308, 307, 338), (306, 307, 337, 335), (338, 307, 306, 336), (305, 306, 335, 339), (336, 306, 305, 340), (88, 90, 305, 339), (305, 90, 89, 340), (86, 88, 339, 333), (340, 89, 87, 334), (84, 86, 333, 329), (334, 87, 85, 330), (82, 84, 329, 331), (330, 85, 83, 332), (329, 335, 337, 331), (338, 336, 330, 332), (329, 333, 339, 335), (340, 334, 330, 336), (325, 331, 337, 327), (338, 332, 326, 328), (80, 82, 331, 325), (332, 83, 81, 326), (208, 341, 343, 214), (344, 342, 209, 215), (80, 325, 341, 208), (342, 326, 81, 209), (78, 214, 343, 345), (344, 215, 79, 346), (78, 345, 299, 91), (300, 346, 79, 92), (76, 323, 351, 303), (352, 324, 76, 303), (303, 351, 349, 77), (350, 352, 303, 77), (77, 349, 347, 304), (348, 350, 77, 304), (304, 347, 327, 308), (328, 348, 304, 308), (325, 327, 347, 341), (348, 328, 326, 342), (295, 297, 317, 309), (318, 298, 296, 310), (75, 315, 323, 76), (324, 316, 75, 76), (301, 357, 355, 302), (356, 358, 301, 302), (302, 355, 353, 74), (354, 356, 302, 74), (74, 353, 315, 75), (316, 354, 74, 75), (291, 293, 361, 363), (362, 294, 292, 364), (363, 361, 367, 365), (368, 362, 364, 366), (365, 367, 369, 371), (370, 368, 366, 372), (371, 369, 375, 373), (376, 370, 372, 374), (313, 377, 373, 375), (374, 378, 314, 376), (315, 353, 373, 377), (374, 354, 316, 378), (353, 355, 371, 373), (372, 356, 354, 374), (355, 357, 365, 371), (366, 358, 356, 372), (357, 359, 363, 365), (364, 360, 358, 366), (289, 291, 363, 359), (364, 292, 290, 360), (73, 359, 357, 301), (358, 360, 73, 301), (283, 285, 287, 289), (288, 286, 284, 290), (283, 289, 359, 73), (360, 290, 284, 73), (72, 283, 73), (73, 284, 72), (293, 295, 309, 361), (310, 296, 294, 362), (309, 311, 367, 361), (368, 312, 310, 362), (311, 381, 369, 367), (370, 382, 312, 368), (313, 375, 369, 381), (370, 376, 314, 382), (347, 349, 385, 383), (386, 350, 348, 384), (317, 383, 385, 319), (386, 384, 318, 320), (297, 299, 383, 317), (384, 300, 298, 318), (299, 343, 341, 383), (342, 344, 300, 384), (341, 347, 383), (384, 348, 342), (299, 345, 343), (344, 346, 300), (313, 321, 379, 377), (380, 322, 314, 378), (315, 377, 379, 323), (380, 378, 316, 324), (319, 385, 379, 321), (380, 386, 320, 322), (349, 351, 379, 385), (380, 352, 350, 386), (323, 379, 351), (352, 380, 324), (399, 387, 413, 401), (414, 388, 400, 402), (399, 401, 403, 397), (404, 402, 400, 398), (397, 403, 405, 395), (406, 404, 398, 396), (395, 405, 407, 393), (408, 406, 396, 394), (393, 407, 409, 391), (410, 408, 394, 392), (391, 409, 411, 389), (412, 410, 392, 390), (409, 419, 417, 411), (418, 420, 410, 412), (407, 421, 419, 409), (420, 422, 408, 410), (405, 423, 421, 407), (422, 424, 406, 408), (403, 425, 423, 405), (424, 426, 404, 406), (401, 427, 425, 403), (426, 428, 402, 404), (401, 413, 415, 427), (416, 414, 402, 428), (317, 319, 443, 441), (444, 320, 318, 442), (319, 389, 411, 443), (412, 390, 320, 444), (309, 317, 441, 311), (442, 318, 310, 312), (381, 429, 413, 387), (414, 430, 382, 388), (411, 417, 439, 443), (440, 418, 412, 444), (437, 445, 443, 439), (444, 446, 438, 440), (433, 445, 437, 435), (438, 446, 434, 436), (431, 447, 445, 433), (446, 448, 432, 434), (429, 447, 431, 449), (432, 448, 430, 450), (413, 429, 449, 415), (450, 430, 414, 416), (311, 447, 429, 381), (430, 448, 312, 382), (311, 441, 445, 447), (446, 442, 312, 448), (441, 443, 445), (446, 444, 442), (415, 449, 451, 475), (452, 450, 416, 476), (449, 431, 461, 451), (462, 432, 450, 452), (431, 433, 459, 461), (460, 434, 432, 462), (433, 435, 457, 459), (458, 436, 434, 460), (435, 437, 455, 457), (456, 438, 436, 458), (437, 439, 453, 455), (454, 440, 438, 456), (439, 417, 473, 453), (474, 418, 440, 454), (427, 415, 475, 463), (476, 416, 428, 464), (425, 427, 463, 465), (464, 428, 426, 466), (423, 425, 465, 467), (466, 426, 424, 468), (421, 423, 467, 469), (468, 424, 422, 470), (419, 421, 469, 471), (470, 422, 420, 472), (417, 419, 471, 473), (472, 420, 418, 474), (457, 455, 479, 477), (480, 456, 458, 478), (477, 479, 481, 483), (482, 480, 478, 484), (483, 481, 487, 485), (488, 482, 484, 486), (485, 487, 489, 491), (490, 488, 486, 492), (463, 475, 485, 491), (486, 476, 464, 492), (451, 483, 485, 475), (486, 484, 452, 476), (451, 461, 477, 483), (478, 462, 452, 484), (457, 477, 461, 459), (462, 478, 458, 460), (453, 473, 479, 455), (480, 474, 454, 456), (471, 481, 479, 473), (480, 482, 472, 474), (469, 487, 481, 471), (482, 488, 470, 472), (467, 489, 487, 469), (488, 490, 468, 470), (465, 491, 489, 467), (490, 492, 466, 468), (463, 491, 465), (466, 492, 464), (391, 389, 503, 501), (504, 390, 392, 502), (393, 391, 501, 499), (502, 392, 394, 500), (395, 393, 499, 497), (500, 394, 396, 498), (397, 395, 497, 495), (498, 396, 398, 496), (399, 397, 495, 493), (496, 398, 400, 494), (387, 399, 493, 505), (494, 400, 388, 506), (493, 501, 503, 505), (504, 502, 494, 506), (493, 495, 499, 501), (500, 496, 494, 502), (495, 497, 499), (500, 498, 496), (313, 381, 387, 505), (388, 382, 314, 506), (313, 505, 503, 321), (504, 506, 314, 322), (319, 321, 503, 389), (504, 322, 320, 390)])
me_suzanne.materials.append(None)
me_suzanne.use_remesh_preserve_volume = False
me_suzanne.use_remesh_preserve_attributes = False
me_suzanne.use_mirror_vertex_groups = False
me_suzanne.update()
me_plane = bpy.data.meshes.new('Plane')
me_plane.from_pydata([(-10.0, -10.0, 0.0), (10.0, -10.0, 0.0), (-10.0, 10.0, 0.0), (10.0, 10.0, 0.0), (-10.0, -10.0, 10.0), (-10.0, -10.0, 0.0), (10.0, -10.0, 10.0), (10.0, -10.0, 0.0), (10.0, 10.0, 10.0), (10.0, 10.0, 0.0), (10.0, -10.0, 10.0), (10.0, -10.0, 0.0)], [], [(0, 1, 3, 2), (4, 5, 7, 6), (8, 9, 11, 10)])
me_plane.materials.append(mat_material_001)
me_plane.use_remesh_preserve_volume = False
me_plane.use_remesh_preserve_attributes = False
me_plane.use_mirror_vertex_groups = False
me_plane.update()

# ---- objects
ob_lights_001 = bpy.data.objects.new('lights.001', me_plane_006)
ob_lights = bpy.data.objects.new('lights', me_plane_004)
ob_suzanne = bpy.data.objects.new('Suzanne', me_suzanne)
ob_plane = bpy.data.objects.new('Plane', me_plane)
ob_camera = bpy.data.objects.new('Camera', cam_camera)

# ---- transforms, parenting, visibility, modifiers, constraints
ob_lights_001.location = (4.817, -5.299, 7.538)
ob_lights_001.lineart.crease_threshold = 0.0
ob_lights.location = (4.817, 2.335, 7.538)
ob_lights.lineart.crease_threshold = 0.0
ob_suzanne.location = (3.763, -4.127, 1.0)
ob_suzanne.rotation_euler = (0.0, -0.0, -2.543)
ob_suzanne.lineart.crease_threshold = 0.0
ob_suzanne.material_slots[0].link = 'OBJECT'; ob_suzanne.material_slots[0].material = mat_sponge
_m = ob_suzanne.modifiers.new('Subsurf', 'SUBSURF')
_m.uv_smooth = 'PRESERVE_CORNERS'
_m.levels = 3
_m.render_levels = 3
_m.show_only_control_edges = False
ob_plane.location = (0.0, 0.0, 0.0)
ob_plane.lineart.crease_threshold = 0.0
ob_camera.location = (0.6211, -1.018, 3.164)
ob_camera.rotation_euler = (1.109, 0.0, -2.332)
ob_camera.lock_rotations_4d = False
ob_camera.empty_display_type = 'ARROWS'
ob_camera.color = (0.0, 0.0, 0.0, 0.0)
ob_camera.display_type = 'WIRE'
ob_camera.lineart.crease_threshold = 0.0

# ---- collection membership
col_collection_1.objects.link(ob_lights_001)
col_collection_1.objects.link(ob_lights)
col_collection_1.objects.link(ob_suzanne)
col_collection_1.objects.link(ob_plane)
col_collection_1.objects.link(ob_camera)

# ---- scene / render settings (as saved in the file)
scene.camera = ob_camera
scene.frame_start = 1; scene.frame_end = 250; scene.frame_set(1)
scene.render.engine = 'CYCLES'
scene.render.resolution_percentage = 50
scene.render.dither_intensity = 0.0
scene.cycles.use_denoising = False
scene.cycles.samples = 128
scene.cycles.sampling_pattern = 'TABULATED_SOBOL'
scene.cycles.use_adaptive_sampling = False
scene.cycles.use_light_tree = False
scene.cycles.blur_glossy = 0.0
scene.cycles.max_bounces = 4
scene.cycles.transmission_bounces = 4
scene.cycles.volume_bounces = 4
scene.cycles.transparent_max_bounces = 4
scene.cycles.sample_clamp_indirect = 0.0
scene.view_settings.view_transform = 'Standard'
bpy.context.view_layer.update()
